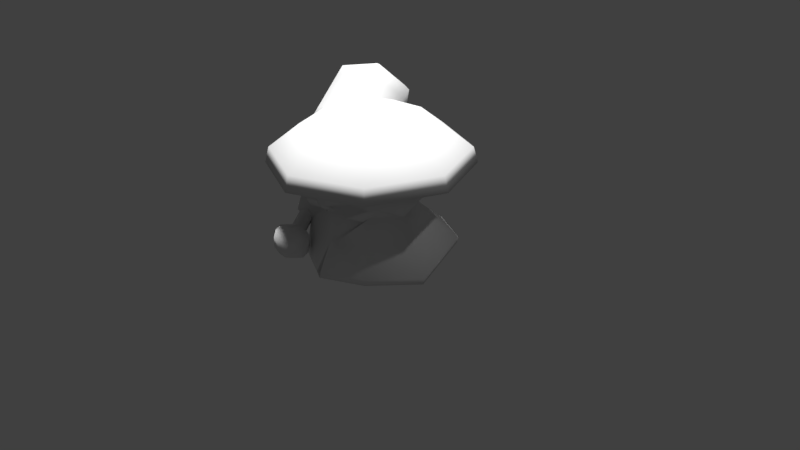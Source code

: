 # Source: PoseVeno.blend  (saved by Blender 2.77.0; exported with 4.5.12 LTS)
import bpy
from mathutils import Matrix  # noqa: F401  (used for matrix-valued properties, if any)

bpy.ops.wm.read_factory_settings(use_empty=True)
scene = bpy.context.scene
scene.name = 'Scene'

# ---- collections
col_collection_1 = bpy.data.collections.new('Collection 1'); scene.collection.children.link(col_collection_1)

# ---- world
world_world = bpy.data.worlds.new('World'); scene.world = world_world
world_world.color = (0.05088, 0.05088, 0.05088)
world_world.use_sun_shadow = False
world_world.sun_shadow_jitter_overblur = 0.0
world_world.cycles.sampling_method = 'MANUAL'

# ---- cameras
cam_camera = bpy.data.cameras.new('Camera')
cam_camera.clip_end = 100.0
cam_camera.lens = 35.0
cam_camera.sensor_width = 32.0
cam_camera.sensor_height = 18.0
cam_camera.ortho_scale = 7.314
cam_camera.dof.focus_distance = 0.0
cam_camera.dof.aperture_fstop = 128.0

# ---- lights
light_hemi_004 = bpy.data.lights.new('Hemi.004', 'SUN')
light_hemi_004.transmission_factor = 0.0
light_hemi_004.angle = 0.1993
light_hemi_004.energy = 1.0
light_hemi_004.shadow_buffer_clip_start = 0.5
light_hemi_004.shadow_soft_size = 0.1
light_hemi_004.shadow_cascade_max_distance = 1000.0
light_hemi_003 = bpy.data.lights.new('Hemi.003', 'SUN')
light_hemi_003.transmission_factor = 0.0
light_hemi_003.angle = 0.1993
light_hemi_003.energy = 1.0
light_hemi_003.shadow_buffer_clip_start = 0.5
light_hemi_003.shadow_soft_size = 0.1
light_hemi_003.shadow_cascade_max_distance = 1000.0
light_hemi_002 = bpy.data.lights.new('Hemi.002', 'SUN')
light_hemi_002.transmission_factor = 0.0
light_hemi_002.angle = 0.1993
light_hemi_002.energy = 1.0
light_hemi_002.shadow_buffer_clip_start = 0.5
light_hemi_002.shadow_soft_size = 0.1
light_hemi_002.shadow_cascade_max_distance = 1000.0
light_hemi_001 = bpy.data.lights.new('Hemi.001', 'SUN')
light_hemi_001.transmission_factor = 0.0
light_hemi_001.angle = 0.1993
light_hemi_001.energy = 1.0
light_hemi_001.shadow_buffer_clip_start = 0.5
light_hemi_001.shadow_soft_size = 0.1
light_hemi_001.shadow_cascade_max_distance = 1000.0
light_hemi = bpy.data.lights.new('Hemi', 'SUN')
light_hemi.transmission_factor = 0.0
light_hemi.angle = 0.1993
light_hemi.energy = 1.0
light_hemi.shadow_buffer_clip_start = 0.5
light_hemi.shadow_soft_size = 0.1
light_hemi.shadow_cascade_max_distance = 1000.0
light_lamp = bpy.data.lights.new('Lamp', 'POINT')
light_lamp.transmission_factor = 0.0
light_lamp.cutoff_distance = 30.0
light_lamp.energy = 100.0
light_lamp.shadow_buffer_clip_start = 1.001
light_lamp.shadow_soft_size = 0.1
light_lamp.shadow_maximum_resolution = 0.006
light_lamp.use_absolute_resolution = True

# ---- meshes
me_circle_001 = bpy.data.meshes.new('Circle.001')
me_circle_001.from_pydata([(0.0, 1.0, 0.0), (-0.866, 0.5, 0.0), (-0.866, -0.5, 0.0), (8.742e-08, -1.0, 0.0), (0.866, -0.5, 0.0), (0.866, 0.5, 0.0), (0.0, 1.0, -9.0), (-0.866, 0.5, -9.0), (-0.866, -0.5, -9.0), (8.742e-08, -1.0, -9.0), (0.866, -0.5, -9.0), (0.866, 0.5, -9.0), (-2.583e-08, 2.3, -10.0), (-1.992, 1.15, -10.0), (-1.992, -1.15, -10.0), (1.752e-07, -2.3, -10.0), (1.992, -1.15, -10.0), (1.992, 1.15, -10.0), (-3.239e-08, 2.53, -11.0), (-2.191, 1.265, -11.0), (-2.191, -1.265, -11.0), (1.888e-07, -2.53, -11.0), (2.191, -1.265, -11.0), (2.191, 1.265, -11.0), (-2.915e-08, 2.277, -12.0), (-1.972, 1.138, -12.0), (-1.972, -1.139, -12.0), (1.699e-07, -2.277, -12.0), (1.972, -1.138, -12.0), (1.972, 1.138, -12.0), (1.218e-08, 0.9108, -13.0), (-0.7888, 0.4554, -13.0), (-0.7888, -0.4554, -13.0), (9.181e-08, -0.9108, -13.0), (0.7888, -0.4554, -13.0), (0.7888, 0.4554, -13.0), (-2.583e-08, 2.3, 1.0), (-1.992, 1.15, 1.0), (-1.992, -1.15, 1.0), (1.752e-07, -2.3, 1.0), (1.992, -1.15, 1.0), (1.992, 1.15, 1.0), (-3.239e-08, 2.53, 1.6), (-2.191, 1.265, 1.6), (-2.191, -1.265, 1.6), (1.888e-07, -2.53, 1.6), (2.191, -1.265, 1.6), (2.191, 1.265, 1.6), (-2.915e-08, 2.277, 2.3), (-1.972, 1.138, 2.3), (-1.972, -1.139, 2.3), (1.699e-07, -2.277, 2.3), (1.972, -1.138, 2.3), (1.972, 1.138, 2.3), (-1.912e-09, 1.639, 2.9), (-1.42, 0.8197, 2.9), (-1.42, -0.8197, 2.9), (1.414e-07, -1.639, 2.9), (1.42, -0.8197, 2.9), (1.42, 0.8197, 2.9), (-1.115e-09, 0.9563, 3.3), (-0.8282, 0.4782, 3.3), (-0.8282, -0.4782, 3.3), (8.249e-08, -0.9563, 3.3), (0.8282, -0.4782, 3.3), (0.8282, 0.4782, 3.3), (-1.115e-09, 0.9563, 5.0), (-0.8282, 0.4782, 5.0), (-0.8282, -0.4782, 5.0), (8.249e-08, -0.9563, 5.0), (0.8282, -0.4782, 5.0), (0.8282, 0.4782, 5.0), (-1.358e-07, 5.738, 6.0), (-4.969, 2.869, 6.0), (-4.969, -2.869, 6.0), (3.658e-07, -5.738, 6.0), (4.969, -2.869, 6.0), (4.969, 2.869, 6.0), (-1.358e-07, 5.738, 16.0), (-4.969, 2.869, 16.0), (-4.969, -2.869, 16.0), (3.658e-07, -5.738, 16.0), (4.969, -2.869, 16.0), (4.969, 2.869, 16.0), (-1.087e-07, 4.59, 17.0), (-3.975, 2.295, 17.0), (-3.975, -2.295, 17.0), (2.926e-07, -4.59, 17.0), (3.975, -2.295, 17.0), (3.975, 2.295, 17.0), (3.658e-07, -5.738, 7.868), (-4.969, -2.869, 7.868), (-4.969, 2.869, 7.868), (-1.358e-07, 5.738, 7.868), (4.969, 2.869, 7.868), (4.969, -2.869, 7.868), (3.658e-07, -5.738, 14.15), (-4.969, 2.869, 14.15), (4.969, -2.869, 14.15), (-4.969, -2.869, 14.15), (-1.358e-07, 5.738, 14.15), (4.969, 2.869, 14.15)], [], [(5, 4, 10, 11), (3, 2, 8, 9), (1, 0, 6, 7), (0, 5, 11, 6), (4, 3, 9, 10), (2, 1, 7, 8), (9, 8, 14, 15), (7, 6, 12, 13), (6, 11, 17, 12), (10, 9, 15, 16), (8, 7, 13, 14), (11, 10, 16, 17), (14, 13, 19, 20), (17, 16, 22, 23), (15, 14, 20, 21), (13, 12, 18, 19), (12, 17, 23, 18), (16, 15, 21, 22), (19, 18, 24, 25), (18, 23, 29, 24), (22, 21, 27, 28), (20, 19, 25, 26), (23, 22, 28, 29), (21, 20, 26, 27), (29, 28, 34, 35), (27, 26, 32, 33), (25, 24, 30, 31), (24, 29, 35, 30), (28, 27, 33, 34), (26, 25, 31, 32), (31, 30, 35, 34, 33, 32), (4, 5, 41, 40), (2, 3, 39, 38), (0, 1, 37, 36), (5, 0, 36, 41), (3, 4, 40, 39), (1, 2, 38, 37), (40, 41, 47, 46), (38, 39, 45, 44), (36, 37, 43, 42), (41, 36, 42, 47), (39, 40, 46, 45), (37, 38, 44, 43), (47, 42, 48, 53), (45, 46, 52, 51), (43, 44, 50, 49), (46, 47, 53, 52), (44, 45, 51, 50), (42, 43, 49, 48), (52, 53, 59, 58), (50, 51, 57, 56), (48, 49, 55, 54), (53, 48, 54, 59), (51, 52, 58, 57), (49, 50, 56, 55), (59, 54, 60, 65), (57, 58, 64, 63), (55, 56, 62, 61), (58, 59, 65, 64), (56, 57, 63, 62), (54, 55, 61, 60), (64, 65, 71, 70), (62, 63, 69, 68), (60, 61, 67, 66), (65, 60, 66, 71), (63, 64, 70, 69), (61, 62, 68, 67), (69, 70, 76, 75), (67, 68, 74, 73), (70, 71, 77, 76), (68, 69, 75, 74), (66, 67, 73, 72), (71, 66, 72, 77), (99, 96, 81, 80), (100, 97, 79, 78), (101, 100, 78, 83), (96, 98, 82, 81), (97, 99, 80, 79), (98, 101, 83, 82), (79, 80, 86, 85), (82, 83, 89, 88), (80, 81, 87, 86), (78, 79, 85, 84), (83, 78, 84, 89), (81, 82, 88, 87), (85, 86, 87, 88, 89, 84), (76, 77, 94, 95), (73, 74, 91, 92), (75, 76, 95, 90), (77, 72, 93, 94), (72, 73, 92, 93), (74, 75, 90, 91), (95, 94, 101, 98), (92, 91, 99, 97), (90, 95, 98, 96), (94, 93, 100, 101), (93, 92, 97, 100), (91, 90, 96, 99)])
me_circle_001.polygons.foreach_set('use_smooth', [True] * 98)
_uv = me_circle_001.uv_layers.new(name='UVMap')
_uv.uv.foreach_set('vector', [0.8265, 0.8579, 0.8265, 0.8579, 0.8265, 0.8579, 0.8265, 0.8579, 0.8265, 0.8579, 0.8265, 0.8579, 0.8265, 0.8579, 0.8265, 0.8579, 0.8265, 0.8579, 0.8265, 0.8579, 0.8265, 0.8579, 0.8265, 0.8579, 0.8264, 0.8579, 0.8264, 0.8579, 0.8264, 0.8579, 0.8264, 0.8579, 0.8264, 0.8579, 0.8264, 0.8579, 0.8264, 0.8579, 0.8264, 0.8579, 0.8264, 0.8579, 0.8264, 0.8579, 0.8264, 0.8579, 0.8264, 0.8579, 0.7022, 0.7582, 0.7022, 0.7582, 0.7022, 0.7582, 0.7022, 0.7582, 0.7022, 0.7582, 0.7022, 0.7582, 0.7022, 0.7582, 0.7022, 0.7582, 0.5914, 0.7595, 0.5914, 0.7595, 0.5914, 0.7595, 0.5914, 0.7595, 0.702, 0.7582, 0.702, 0.7582, 0.702, 0.7582, 0.702, 0.7582, 0.5914, 0.7595, 0.5914, 0.7595, 0.5914, 0.7595, 0.5914, 0.7595, 0.7022, 0.7582, 0.7022, 0.7582, 0.7022, 0.7582, 0.7022, 0.7582, 0.5914, 0.7595, 0.5914, 0.7595, 0.5914, 0.7595, 0.5914, 0.7595, 0.7022, 0.7582, 0.7022, 0.7582, 0.7022, 0.7582, 0.7022, 0.7582, 0.7022, 0.7582, 0.7022, 0.7582, 0.7022, 0.7582, 0.7022, 0.7582, 0.7022, 0.7582, 0.7022, 0.7582, 0.7022, 0.7582, 0.7022, 0.7582, 0.5914, 0.7595, 0.5914, 0.7595, 0.5914, 0.7595, 0.5914, 0.7595, 0.5914, 0.7595, 0.5914, 0.7595, 0.5914, 0.7595, 0.5914, 0.7595, 0.7022, 0.7582, 0.7022, 0.7582, 0.7022, 0.7582, 0.7022, 0.7582, 0.5914, 0.7595, 0.5914, 0.7595, 0.5914, 0.7595, 0.5914, 0.7595, 0.5914, 0.7595, 0.5914, 0.7595, 0.5914, 0.7595, 0.5914, 0.7595, 0.5914, 0.7595, 0.5914, 0.7595, 0.5914, 0.7595, 0.5914, 0.7595, 0.7022, 0.7582, 0.7022, 0.7582, 0.7022, 0.7582, 0.7022, 0.7582, 0.7022, 0.7582, 0.7022, 0.7582, 0.7022, 0.7582, 0.7022, 0.7582, 0.7022, 0.7582, 0.7022, 0.7582, 0.7022, 0.7582, 0.7022, 0.7582, 0.7022, 0.7582, 0.7022, 0.7582, 0.7022, 0.7582, 0.7022, 0.7582, 0.7022, 0.7582, 0.7022, 0.7582, 0.7022, 0.7582, 0.7022, 0.7582, 0.5914, 0.7595, 0.5914, 0.7595, 0.5914, 0.7595, 0.5914, 0.7595, 0.5914, 0.7595, 0.5914, 0.7595, 0.5914, 0.7595, 0.5914, 0.7595, 0.5914, 0.7595, 0.5914, 0.7595, 0.5914, 0.7595, 0.5914, 0.7595, 0.702, 0.7582, 0.702, 0.7582, 0.702, 0.7582, 0.702, 0.7582, 0.702, 0.7582, 0.702, 0.7582, 0.7022, 0.7582, 0.7022, 0.7582, 0.7022, 0.7582, 0.7022, 0.7582, 0.7022, 0.7582, 0.7022, 0.7582, 0.7022, 0.7582, 0.7022, 0.7582, 0.7022, 0.7582, 0.7022, 0.7582, 0.7022, 0.7582, 0.7022, 0.7582, 0.5914, 0.7595, 0.5914, 0.7595, 0.5914, 0.7595, 0.5914, 0.7595, 0.5914, 0.7595, 0.5914, 0.7595, 0.5914, 0.7595, 0.5914, 0.7595, 0.5914, 0.7595, 0.5914, 0.7595, 0.5914, 0.7595, 0.5914, 0.7595, 0.7022, 0.7582, 0.7022, 0.7582, 0.7022, 0.7582, 0.7022, 0.7582, 0.7022, 0.7582, 0.7022, 0.7582, 0.7022, 0.7582, 0.7022, 0.7582, 0.7022, 0.7582, 0.7022, 0.7582, 0.7022, 0.7582, 0.7022, 0.7582, 0.5914, 0.7595, 0.5914, 0.7595, 0.5914, 0.7595, 0.5914, 0.7595, 0.5914, 0.7595, 0.5914, 0.7595, 0.5914, 0.7595, 0.5914, 0.7595, 0.5914, 0.7595, 0.5914, 0.7595, 0.5914, 0.7595, 0.5914, 0.7595, 0.5914, 0.7595, 0.5914, 0.7595, 0.5914, 0.7595, 0.5914, 0.7595, 0.5914, 0.7595, 0.5914, 0.7595, 0.5914, 0.7595, 0.5914, 0.7595, 0.5914, 0.7595, 0.5914, 0.7595, 0.5914, 0.7595, 0.5914, 0.7595, 0.7022, 0.7582, 0.7022, 0.7582, 0.7022, 0.7582, 0.7022, 0.7582, 0.7022, 0.7582, 0.7022, 0.7582, 0.7022, 0.7582, 0.7022, 0.7582, 0.7022, 0.7582, 0.7022, 0.7582, 0.7022, 0.7582, 0.7022, 0.7582, 0.7022, 0.7582, 0.7022, 0.7582, 0.7022, 0.7582, 0.7022, 0.7582, 0.7022, 0.7582, 0.7022, 0.7582, 0.7022, 0.7582, 0.7022, 0.7582, 0.7022, 0.7582, 0.7022, 0.7582, 0.7022, 0.7582, 0.7022, 0.7582, 0.5914, 0.7595, 0.5914, 0.7595, 0.5914, 0.7595, 0.5914, 0.7595, 0.5914, 0.7595, 0.5914, 0.7595, 0.5914, 0.7595, 0.5914, 0.7595, 0.5914, 0.7595, 0.5914, 0.7595, 0.5914, 0.7595, 0.5914, 0.7595, 0.5914, 0.7595, 0.5914, 0.7595, 0.5914, 0.7595, 0.5914, 0.7595, 0.5914, 0.7595, 0.5914, 0.7595, 0.5914, 0.7595, 0.5914, 0.7595, 0.5914, 0.7595, 0.5914, 0.7595, 0.5914, 0.7595, 0.5914, 0.7595, 0.7022, 0.7582, 0.7022, 0.7582, 0.7022, 0.7582, 0.7022, 0.7582, 0.7022, 0.7582, 0.7022, 0.7582, 0.7022, 0.7582, 0.7022, 0.7582, 0.7022, 0.7582, 0.7022, 0.7582, 0.7022, 0.7582, 0.7022, 0.7582, 0.8265, 0.8579, 0.8265, 0.8579, 0.8265, 0.8579, 0.8265, 0.8579, 0.8265, 0.8579, 0.8265, 0.8579, 0.8265, 0.8579, 0.8265, 0.8579, 0.8265, 0.8579, 0.8265, 0.8579, 0.8265, 0.8579, 0.8265, 0.8579, 0.8264, 0.8579, 0.8264, 0.8579, 0.8264, 0.8579, 0.8264, 0.8579, 0.8264, 0.8579, 0.8264, 0.8579, 0.8264, 0.8579, 0.8264, 0.8579, 0.8264, 0.8579, 0.8264, 0.8579, 0.8264, 0.8579, 0.8264, 0.8579, 0.8268, 0.8579, 0.8268, 0.8579, 0.8268, 0.8579, 0.8268, 0.8579, 0.8268, 0.8579, 0.8268, 0.8579, 0.8268, 0.8579, 0.8268, 0.8579, 0.8268, 0.8579, 0.8268, 0.8579, 0.8268, 0.8579, 0.8268, 0.8579, 0.8268, 0.8579, 0.8268, 0.8579, 0.8268, 0.8579, 0.8268, 0.8579, 0.8268, 0.8579, 0.8268, 0.8579, 0.8268, 0.8579, 0.8268, 0.8579, 0.8268, 0.8579, 0.8268, 0.8579, 0.8268, 0.8579, 0.8268, 0.8579, 0.7025, 0.7582, 0.7025, 0.7582, 0.7025, 0.7582, 0.7025, 0.7582, 0.7025, 0.7582, 0.7025, 0.7582, 0.7025, 0.7582, 0.7025, 0.7582, 0.5919, 0.7595, 0.5919, 0.7595, 0.5919, 0.7595, 0.5919, 0.7595, 0.5919, 0.7595, 0.5919, 0.7595, 0.5919, 0.7595, 0.5919, 0.7595, 0.5919, 0.7595, 0.5919, 0.7595, 0.5919, 0.7595, 0.5919, 0.7595, 0.7025, 0.7582, 0.7025, 0.7582, 0.7025, 0.7582, 0.7025, 0.7582, 0.8267, 0.8579, 0.8267, 0.8579, 0.8267, 0.8579, 0.8267, 0.8579, 0.8267, 0.8579, 0.8267, 0.8579, 0.8267, 0.8579, 0.8267, 0.8579, 0.8267, 0.8579, 0.8267, 0.8579, 0.8267, 0.8579, 0.8267, 0.8579, 0.8267, 0.8579, 0.8267, 0.8579, 0.8267, 0.8579, 0.8267, 0.8579, 0.8267, 0.8579, 0.8267, 0.8579, 0.8267, 0.8579, 0.8267, 0.8579, 0.8267, 0.8579, 0.8267, 0.8579, 0.8267, 0.8579, 0.8267, 0.8579, 0.8267, 0.8579, 0.8267, 0.8579, 0.8267, 0.8579, 0.8267, 0.8579, 0.8267, 0.8579, 0.8267, 0.8579, 0.7025, 0.7582, 0.7025, 0.7582, 0.7025, 0.7582, 0.7025, 0.7582, 0.5919, 0.7595, 0.5919, 0.7595, 0.5919, 0.7595, 0.5919, 0.7595, 0.5919, 0.7595, 0.5919, 0.7595, 0.5919, 0.7595, 0.5919, 0.7595, 0.5919, 0.7595, 0.5919, 0.7595, 0.5919, 0.7595, 0.5919, 0.7595, 0.7025, 0.7582, 0.7025, 0.7582, 0.7025, 0.7582, 0.7025, 0.7582, 0.7025, 0.7582, 0.7025, 0.7582, 0.7025, 0.7582, 0.7025, 0.7582, 0.8266, 0.8579, 0.8266, 0.8579, 0.8266, 0.8579, 0.8266, 0.8579, 0.8264, 0.8579, 0.8264, 0.8579, 0.8264, 0.8579, 0.8264, 0.8579, 0.8264, 0.8579, 0.8264, 0.8579, 0.8264, 0.8579, 0.8264, 0.8579, 0.8264, 0.8579, 0.8264, 0.8579, 0.8264, 0.8579, 0.8264, 0.8579, 0.8266, 0.8579, 0.8266, 0.8579, 0.8266, 0.8579, 0.8266, 0.8579, 0.8266, 0.8579, 0.8266, 0.8579, 0.8266, 0.8579, 0.8266, 0.8579])
me_circle_001.use_remesh_preserve_volume = False
me_circle_001.use_remesh_preserve_attributes = False
me_circle_001.use_mirror_vertex_groups = False
me_circle_001.update()
me_circle = bpy.data.meshes.new('Circle')
me_circle.from_pydata([(-0.5137, 0.5473, 0.05), (-0.7404, -3.055e-08, 0.05), (-0.516, -0.5476, 0.03474), (-0.9192, 0.9192, 0.1), (-1.3, -5.906e-08, 0.1), (-0.9192, -0.9192, 0.1), (-0.8809, 0.8809, 0.3), (-1.246, -4.767e-08, 0.3), (-0.8809, -0.8809, 0.3), (-0.4514, 0.6497, -0.7389), (-0.2758, 0.2758, 0.8), (-0.39, -9.522e-09, 0.8), (-0.2758, -0.2758, 0.8), (-0.1369, -0.7567, -0.1979), (-0.153, -0.7631, -0.2131), (-0.5515, 0.5515, -0.2), (-0.78, -3.134e-08, -0.2), (-0.5515, -0.5515, -0.2), (-0.3861, 0.3861, -0.4), (-0.6749, -0.09767, -0.3804), (-0.3861, -0.3861, -0.4), (-0.8587, -0.2345, -0.7032), (-0.8518, -3.046e-08, 0.6), (-0.6023, -0.6023, 0.6), (-0.6023, 0.6023, 0.6), (-0.5624, -0.5458, -0.7148), (-0.5351, -0.6214, -1.173), (-1.009, -0.104, -1.165), (-0.5351, 0.9873, -1.173), (-0.3456, -0.6356, -0.1486), (-0.4707, -0.6249, 0.01629), (-0.08155, -0.7944, 0.02515), (-0.3417, -0.691, -0.1206), (-0.6077, -0.4161, -0.2), (-0.5345, -0.357, -0.2834), (-0.05923, -0.7476, 0.008439), (0.0, 0.774, 0.05), (0.5137, 0.5473, 0.05), (0.7404, -3.055e-08, 0.05), (0.516, -0.5476, 0.03474), (0.0, -0.7708, 0.04093), (0.0, 1.3, 0.1), (0.9192, 0.9192, 0.1), (1.3, -5.906e-08, 0.1), (0.9192, -0.9192, 0.1), (0.0, -1.3, 0.1), (0.0, 0.8546, -0.7389), (0.0, 1.246, 0.3), (0.8809, 0.8809, 0.3), (1.246, -4.767e-08, 0.3), (0.8809, -0.8809, 0.3), (0.0, -1.246, 0.3), (0.4514, 0.6497, -0.7389), (0.0, -0.6942, -0.7389), (0.0, 0.39, 0.8), (0.2758, 0.2758, 0.8), (0.39, -9.522e-09, 0.8), (0.2758, -0.2758, 0.8), (0.0, -0.39, 0.8), (0.0, 2.328e-09, 0.9), (0.01019, -0.7057, -0.3162), (0.1369, -0.7567, -0.1979), (0.153, -0.7631, -0.2131), (0.0, 0.78, -0.2), (0.5515, 0.5515, -0.2), (0.78, -3.134e-08, -0.2), (0.5515, -0.5515, -0.2), (0.0, -0.816, -0.1917), (0.0, 0.546, -0.4), (0.3861, 0.3861, -0.4), (0.6749, -0.09767, -0.3804), (0.3861, -0.3861, -0.4), (0.0, -0.546, -0.4), (0.8215, -0.1004, -0.7244), (0.0, -0.8518, 0.6), (0.8518, -3.046e-08, 0.6), (0.6023, -0.6023, 0.6), (0.0, 0.8518, 0.6), (0.6023, 0.6023, 0.6), (0.4514, -0.4892, -0.7389), (0.0, -0.8839, -1.173), (0.5351, -0.6214, -1.173), (1.009, -0.104, -1.165), (0.5351, 0.9873, -1.173), (0.0, 1.25, -1.173), (0.00713, -0.7231, -0.3229), (0.0, -0.8253, -0.2161), (0.3456, -0.6356, -0.1486), (0.4707, -0.6249, 0.01629), (0.08155, -0.7944, 0.02515), (0.3417, -0.691, -0.1206), (0.0, -0.7932, -0.07169), (0.6077, -0.4161, -0.2), (0.5345, -0.357, -0.2834), (0.05923, -0.7476, 0.008439), (-0.7455, -0.6095, -0.5851), (-0.9236, -0.3582, -0.3812), (0.1331, -0.7265, -0.7023), (-0.1406, -0.6303, -0.7389), (-0.5581, 0.9891, -1.082), (-1.046, -0.1109, -1.072), (1.276e-05, 1.259, -1.082), (-0.5581, -0.6398, -1.082), (0.5582, 0.9891, -1.082), (1.046, -0.1109, -1.072), (0.5582, -0.6398, -1.082), (0.03012, -0.8963, -1.082), (-0.03167, -0.8956, -1.082), (-0.3523, -0.7513, -0.2734), (0.387, -0.7504, -0.2735), (0.4356, -0.5284, -0.3838), (-0.3998, -0.6556, -0.3924)], [], [(2, 5, 4, 1), (0, 3, 41, 36), (35, 91, 40), (1, 4, 3, 0), (45, 51, 8, 5), (4, 7, 6, 3), (5, 8, 7, 4), (3, 6, 47, 41), (100, 99, 28, 27), (23, 12, 11, 22), (24, 10, 54, 77), (74, 58, 12, 23), (22, 11, 10, 24), (12, 59, 11), (10, 59, 54), (53, 98, 107, 80), (58, 59, 12), (11, 59, 10), (1, 16, 33, 2), (36, 63, 15, 0), (35, 31, 32, 29), (0, 15, 16, 1), (17, 111, 108), (15, 18, 19, 16), (16, 19, 20, 34, 33), (63, 68, 18, 15), (19, 18, 9, 21), (7, 22, 24, 6), (51, 74, 23, 8), (19, 21, 96), (6, 24, 77, 47), (8, 23, 22, 7), (27, 28, 26), (28, 84, 80, 26), (99, 101, 84, 28), (85, 86, 14), (102, 100, 27, 26), (34, 111, 17), (13, 14, 86, 67), (60, 85, 14, 13), (31, 30, 32), (2, 17, 29), (40, 31, 35), (29, 32, 30, 2), (2, 30, 31, 40), (17, 108, 29), (13, 91, 35, 29), (91, 13, 67), (18, 68, 46, 9), (17, 33, 34), (33, 17, 2), (45, 5, 2, 40), (72, 20, 53), (39, 38, 43, 44), (37, 36, 41, 42), (94, 40, 91), (38, 37, 42, 43), (45, 44, 50, 51), (43, 42, 48, 49), (44, 43, 49, 50), (42, 41, 47, 48), (104, 82, 83, 103), (76, 75, 56, 57), (78, 77, 54, 55), (74, 76, 57, 58), (75, 78, 55, 56), (57, 56, 59), (55, 54, 59), (53, 80, 106, 97), (58, 57, 59), (56, 55, 59), (38, 39, 92, 65), (36, 37, 64, 63), (94, 87, 90, 89), (37, 38, 65, 64), (66, 109, 110), (64, 65, 70, 69), (65, 92, 93, 71, 70), (63, 64, 69, 68), (49, 48, 78, 75), (51, 50, 76, 74), (71, 79, 73, 70), (48, 47, 77, 78), (50, 49, 75, 76), (82, 81, 83), (83, 81, 80, 84), (103, 83, 84, 101), (85, 62, 86), (105, 81, 82, 104), (93, 66, 110), (61, 67, 86, 62), (60, 61, 62, 85), (89, 90, 88), (39, 87, 66), (40, 94, 89), (87, 39, 88, 90), (39, 40, 89, 88), (66, 87, 109), (61, 87, 94, 91), (91, 67, 61), (69, 52, 46, 68), (66, 93, 92), (92, 39, 66), (45, 40, 39, 44), (72, 53, 71), (25, 20, 95), (21, 25, 95, 96), (20, 19, 96, 95), (70, 73, 52, 69), (80, 107, 102, 26), (53, 20, 98), (71, 97, 79), (106, 80, 81, 105), (97, 71, 53), (107, 98, 25, 102), (98, 20, 25), (97, 106, 105, 79), (79, 105, 104, 73), (52, 103, 101, 46), (73, 104, 103, 52), (25, 21, 100, 102), (9, 46, 101, 99), (21, 9, 99, 100), (29, 108, 13), (108, 72, 60, 13), (109, 87, 61), (72, 109, 61, 60), (110, 72, 71), (110, 71, 93), (72, 110, 109), (72, 111, 20), (111, 34, 20), (108, 111, 72)])
me_circle.polygons.foreach_set('use_smooth', [True] * 133)
_uv = me_circle.uv_layers.new(name='UVMap')
_uv.uv.foreach_set('vector', [0.8768, 0.9869, 0.8769, 0.9869, 0.8769, 0.9869, 0.8769, 0.9869, 0.8769, 0.9869, 0.8769, 0.9869, 0.8769, 0.9869, 0.8769, 0.9869, 0.8763, 0.9864, 0.8763, 0.9864, 0.8763, 0.9864, 0.8769, 0.9869, 0.8769, 0.9869, 0.8769, 0.9869, 0.8769, 0.9869, 0.5408, 0.8615, 0.5408, 0.8615, 0.5408, 0.8615, 0.5408, 0.8615, 0.5408, 0.8615, 0.5408, 0.8615, 0.5408, 0.8615, 0.5408, 0.8615, 0.5408, 0.8615, 0.5408, 0.8615, 0.5408, 0.8615, 0.5408, 0.8615, 0.5408, 0.8615, 0.5408, 0.8615, 0.5408, 0.8615, 0.5408, 0.8615, 0.5477, 0.8565, 0.5477, 0.8565, 0.5477, 0.8565, 0.5477, 0.8565, 0.7796, 0.7325, 0.7796, 0.7325, 0.7796, 0.7325, 0.7796, 0.7325, 0.7796, 0.7325, 0.7796, 0.7325, 0.7796, 0.7325, 0.7796, 0.7325, 0.7796, 0.7325, 0.7796, 0.7325, 0.7796, 0.7325, 0.7796, 0.7325, 0.7796, 0.7325, 0.7796, 0.7325, 0.7796, 0.7325, 0.7796, 0.7325, 0.5403, 0.8618, 0.5403, 0.8618, 0.5403, 0.8617, 0.5403, 0.8617, 0.5403, 0.8618, 0.5403, 0.8617, 0.548, 0.8571, 0.548, 0.8571, 0.548, 0.8571, 0.548, 0.8571, 0.5403, 0.8618, 0.5403, 0.8618, 0.5403, 0.8618, 0.5403, 0.8617, 0.5403, 0.8618, 0.5403, 0.8617, 0.02329, 0.9843, 0.02328, 0.9843, 0.02327, 0.9843, 0.02328, 0.9843, 0.02334, 0.9842, 0.02333, 0.9842, 0.02331, 0.9842, 0.02331, 0.9843, 0.4508, 0.811, 0.4508, 0.811, 0.4508, 0.811, 0.4508, 0.811, 0.02331, 0.9843, 0.02331, 0.9842, 0.02328, 0.9843, 0.02329, 0.9843, 0.02326, 0.9843, 0.02325, 0.9843, 0.02326, 0.9843, 0.02331, 0.9842, 0.0233, 0.9842, 0.02328, 0.9843, 0.02328, 0.9843, 0.02328, 0.9843, 0.02328, 0.9843, 0.02325, 0.9843, 0.02327, 0.9843, 0.02327, 0.9843, 0.02333, 0.9842, 0.02332, 0.9842, 0.0233, 0.9842, 0.02331, 0.9842, 0.836, 0.7314, 0.836, 0.7314, 0.836, 0.7314, 0.836, 0.7314, 0.833, 0.7303, 0.833, 0.7303, 0.833, 0.7303, 0.833, 0.7303, 0.8329, 0.7303, 0.8329, 0.7303, 0.833, 0.7303, 0.8329, 0.7303, 0.836, 0.7314, 0.836, 0.7314, 0.836, 0.7314, 0.833, 0.7303, 0.833, 0.7303, 0.833, 0.7303, 0.833, 0.7303, 0.8329, 0.7303, 0.833, 0.7303, 0.833, 0.7303, 0.833, 0.7303, 0.836, 0.7314, 0.836, 0.7314, 0.836, 0.7314, 0.836, 0.7314, 0.8361, 0.7314, 0.836, 0.7314, 0.836, 0.7314, 0.5477, 0.8565, 0.5477, 0.8565, 0.5477, 0.8565, 0.5477, 0.8565, 0.8768, 0.9864, 0.8768, 0.9864, 0.8768, 0.9864, 0.5477, 0.8565, 0.5477, 0.8565, 0.5477, 0.8565, 0.5477, 0.8565, 0.02327, 0.9843, 0.02326, 0.9843, 0.02326, 0.9843, 0.8743, 0.9908, 0.8743, 0.9908, 0.8743, 0.9908, 0.8743, 0.9908, 0.8743, 0.9908, 0.8743, 0.9908, 0.8743, 0.9908, 0.8743, 0.9908, 0.4534, 0.8357, 0.4534, 0.8357, 0.4534, 0.8357, 0.8763, 0.9864, 0.8763, 0.9864, 0.8763, 0.9864, 0.4508, 0.8109, 0.4508, 0.8109, 0.4508, 0.8109, 0.4508, 0.811, 0.4508, 0.811, 0.4508, 0.811, 0.4508, 0.811, 0.4508, 0.811, 0.4508, 0.811, 0.4508, 0.811, 0.4508, 0.811, 0.02326, 0.9843, 0.02326, 0.9843, 0.02326, 0.9843, 0.8763, 0.9864, 0.8763, 0.9864, 0.8763, 0.9864, 0.8763, 0.9864, 0.02326, 0.9843, 0.02325, 0.9843, 0.02325, 0.9843, 0.836, 0.7314, 0.8361, 0.7314, 0.8361, 0.7314, 0.836, 0.7314, 0.8763, 0.9864, 0.8763, 0.9864, 0.8763, 0.9864, 0.8763, 0.9864, 0.8763, 0.9864, 0.8763, 0.9864, 0.8768, 0.9869, 0.8769, 0.9869, 0.8768, 0.9869, 0.8768, 0.9869, 0.02582, 0.9848, 0.02584, 0.9848, 0.02582, 0.9848, 0.8768, 0.9869, 0.8769, 0.9869, 0.8769, 0.9869, 0.8769, 0.9869, 0.8769, 0.9869, 0.8769, 0.9869, 0.8769, 0.9869, 0.8769, 0.9869, 0.8763, 0.9864, 0.8763, 0.9864, 0.8763, 0.9864, 0.8769, 0.9869, 0.8769, 0.9869, 0.8769, 0.9869, 0.8769, 0.9869, 0.5408, 0.8615, 0.5408, 0.8615, 0.5408, 0.8615, 0.5408, 0.8615, 0.5408, 0.8615, 0.5408, 0.8615, 0.5408, 0.8615, 0.5408, 0.8615, 0.5408, 0.8615, 0.5408, 0.8615, 0.5408, 0.8615, 0.5408, 0.8615, 0.5408, 0.8615, 0.5408, 0.8615, 0.5408, 0.8615, 0.5408, 0.8615, 0.5474, 0.8568, 0.5474, 0.8568, 0.5474, 0.8568, 0.5474, 0.8568, 0.7796, 0.7325, 0.7796, 0.7325, 0.7796, 0.7325, 0.7796, 0.7325, 0.7796, 0.7325, 0.7796, 0.7325, 0.7796, 0.7325, 0.7796, 0.7325, 0.7796, 0.7325, 0.7796, 0.7325, 0.7796, 0.7325, 0.7796, 0.7325, 0.7796, 0.7325, 0.7796, 0.7325, 0.7796, 0.7325, 0.7796, 0.7325, 0.5403, 0.8618, 0.5403, 0.8617, 0.5403, 0.8618, 0.5403, 0.8617, 0.5403, 0.8617, 0.5403, 0.8618, 0.548, 0.8571, 0.548, 0.8571, 0.548, 0.8571, 0.548, 0.8571, 0.5403, 0.8618, 0.5403, 0.8618, 0.5403, 0.8618, 0.5403, 0.8617, 0.5403, 0.8617, 0.5403, 0.8618, 0.02329, 0.9843, 0.02328, 0.9843, 0.02327, 0.9843, 0.02328, 0.9843, 0.02334, 0.9842, 0.02331, 0.9843, 0.02331, 0.9842, 0.02333, 0.9842, 0.4508, 0.811, 0.4508, 0.811, 0.4508, 0.811, 0.4508, 0.811, 0.02331, 0.9843, 0.02329, 0.9843, 0.02328, 0.9843, 0.02331, 0.9842, 0.02326, 0.9843, 0.02326, 0.9843, 0.02326, 0.9843, 0.02331, 0.9842, 0.02328, 0.9843, 0.02328, 0.9843, 0.0233, 0.9842, 0.02328, 0.9843, 0.02327, 0.9843, 0.02327, 0.9843, 0.02325, 0.9843, 0.02328, 0.9843, 0.02333, 0.9842, 0.02331, 0.9842, 0.0233, 0.9842, 0.02332, 0.9842, 0.833, 0.7303, 0.833, 0.7303, 0.833, 0.7303, 0.833, 0.7303, 0.8329, 0.7303, 0.8329, 0.7303, 0.833, 0.7303, 0.8329, 0.7303, 0.836, 0.7314, 0.836, 0.7314, 0.836, 0.7314, 0.836, 0.7314, 0.833, 0.7303, 0.833, 0.7303, 0.833, 0.7303, 0.833, 0.7303, 0.8329, 0.7303, 0.833, 0.7303, 0.833, 0.7303, 0.833, 0.7303, 0.836, 0.7314, 0.836, 0.7314, 0.836, 0.7314, 0.836, 0.7314, 0.836, 0.7314, 0.836, 0.7314, 0.8361, 0.7314, 0.5474, 0.8568, 0.5474, 0.8568, 0.5474, 0.8568, 0.5474, 0.8568, 0.8768, 0.9864, 0.8768, 0.9864, 0.8768, 0.9864, 0.5474, 0.8568, 0.5474, 0.8568, 0.5474, 0.8568, 0.5474, 0.8568, 0.02327, 0.9843, 0.02326, 0.9843, 0.02326, 0.9843, 0.8743, 0.9908, 0.8743, 0.9908, 0.8743, 0.9908, 0.8743, 0.9908, 0.8743, 0.9908, 0.8743, 0.9908, 0.8743, 0.9908, 0.8743, 0.9908, 0.4521, 0.8348, 0.4521, 0.8348, 0.4521, 0.8348, 0.8763, 0.9864, 0.8763, 0.9864, 0.8763, 0.9864, 0.4508, 0.8107, 0.4508, 0.8107, 0.4508, 0.8107, 0.4508, 0.811, 0.4508, 0.811, 0.4508, 0.811, 0.4508, 0.811, 0.4508, 0.811, 0.4508, 0.811, 0.4508, 0.811, 0.4508, 0.811, 0.02326, 0.9843, 0.02326, 0.9843, 0.02326, 0.9843, 0.8763, 0.9864, 0.8763, 0.9864, 0.8763, 0.9864, 0.8763, 0.9864, 0.02326, 0.9843, 0.02325, 0.9843, 0.02325, 0.9843, 0.836, 0.7314, 0.836, 0.7314, 0.8361, 0.7314, 0.8361, 0.7314, 0.8763, 0.9864, 0.8763, 0.9864, 0.8763, 0.9864, 0.8763, 0.9864, 0.8763, 0.9864, 0.8763, 0.9864, 0.8768, 0.9869, 0.8768, 0.9869, 0.8768, 0.9869, 0.8769, 0.9869, 0.02582, 0.9848, 0.02582, 0.9848, 0.02584, 0.9848, 0.836, 0.7314, 0.836, 0.7314, 0.836, 0.7314, 0.836, 0.7314, 0.836, 0.7314, 0.836, 0.7314, 0.836, 0.7314, 0.836, 0.7314, 0.836, 0.7314, 0.836, 0.7314, 0.836, 0.7314, 0.836, 0.7314, 0.836, 0.7314, 0.836, 0.7314, 0.836, 0.7314, 0.5477, 0.8565, 0.5477, 0.8565, 0.5477, 0.8565, 0.5477, 0.8565, 0.548, 0.8571, 0.548, 0.8571, 0.548, 0.8571, 0.836, 0.7314, 0.836, 0.7314, 0.836, 0.7314, 0.5474, 0.8568, 0.5474, 0.8568, 0.5474, 0.8568, 0.5474, 0.8568, 0.548, 0.8571, 0.548, 0.8571, 0.548, 0.8571, 0.836, 0.7314, 0.836, 0.7314, 0.836, 0.7314, 0.836, 0.7314, 0.836, 0.7314, 0.836, 0.7314, 0.836, 0.7314, 0.836, 0.7314, 0.836, 0.7314, 0.836, 0.7314, 0.836, 0.7314, 0.836, 0.7314, 0.836, 0.7314, 0.836, 0.7314, 0.836, 0.7314, 0.836, 0.7314, 0.836, 0.7314, 0.8361, 0.7314, 0.8361, 0.7314, 0.836, 0.7314, 0.836, 0.7314, 0.836, 0.7314, 0.836, 0.7314, 0.836, 0.7314, 0.836, 0.7314, 0.836, 0.7314, 0.836, 0.7314, 0.836, 0.7314, 0.8361, 0.7314, 0.8361, 0.7314, 0.836, 0.7314, 0.836, 0.7314, 0.836, 0.7314, 0.836, 0.7314, 0.836, 0.7314, 0.02326, 0.9843, 0.02326, 0.9843, 0.02325, 0.9843, 0.02326, 0.9843, 0.02324, 0.9843, 0.02324, 0.9843, 0.02325, 0.9843, 0.02326, 0.9843, 0.02326, 0.9843, 0.02325, 0.9843, 0.02324, 0.9843, 0.02326, 0.9843, 0.02325, 0.9843, 0.02324, 0.9843, 0.02326, 0.9843, 0.02324, 0.9843, 0.02325, 0.9843, 0.02326, 0.9843, 0.02325, 0.9843, 0.02327, 0.9843, 0.02324, 0.9843, 0.02326, 0.9843, 0.02326, 0.9843, 0.02324, 0.9843, 0.02325, 0.9843, 0.02325, 0.9843, 0.02326, 0.9843, 0.02327, 0.9843, 0.02325, 0.9843, 0.02326, 0.9843, 0.02325, 0.9843, 0.02324, 0.9843])
me_circle.use_remesh_preserve_volume = False
me_circle.use_remesh_preserve_attributes = False
me_circle.use_mirror_vertex_groups = False
me_circle.update()
arm_armature_001 = bpy.data.armatures.new('Armature.001')  # bones are not reproduced

# ---- objects
ob_armature = bpy.data.objects.new('Armature', arm_armature_001)
ob_circle_001 = bpy.data.objects.new('Circle.001', me_circle_001)
ob_circle = bpy.data.objects.new('Circle', me_circle)
ob_hemi_004 = bpy.data.objects.new('Hemi.004', light_hemi_004)
ob_hemi_003 = bpy.data.objects.new('Hemi.003', light_hemi_003)
ob_hemi_002 = bpy.data.objects.new('Hemi.002', light_hemi_002)
ob_hemi_001 = bpy.data.objects.new('Hemi.001', light_hemi_001)
ob_hemi = bpy.data.objects.new('Hemi', light_hemi)
ob_lamp = bpy.data.objects.new('Lamp', light_lamp)
ob_camera = bpy.data.objects.new('Camera', cam_camera)

# ---- transforms, parenting, visibility, modifiers, constraints
ob_armature.location = (0.0, 0.0, 0.0)
ob_armature.show_in_front = True
ob_armature.lineart.crease_threshold = 0.0
ob_circle_001.parent = ob_armature
ob_circle_001.location = (-0.8844, 0.012, 0.824)
ob_circle_001.rotation_euler = (-0.9687, -0.6367, -1.7e-07)
ob_circle_001.scale = (0.1, 0.1, 0.1)
ob_circle_001.lineart.crease_threshold = 0.0
_vg = ob_circle_001.vertex_groups.new(name='Bone')
_vg = ob_circle_001.vertex_groups.new(name='Bone.001')
_vg = ob_circle_001.vertex_groups.new(name='Bone.002')
_vg = ob_circle_001.vertex_groups.new(name='Bone.003')
for _i, _w in zip([0, 1, 2, 3, 4, 5, 36, 37, 38, 39, 40, 41, 42, 43, 44, 45, 46, 47, 48, 49, 50, 51, 52, 53, 54, 55, 56, 57, 58, 59, 60, 61, 62, 63, 64, 65, 66, 67, 68, 69, 70, 71, 72, 73, 74, 75, 76, 77, 78, 79, 80, 81, 82, 83, 84, 85, 86, 87, 88, 89, 90, 91, 92, 93, 94, 95, 96, 97, 98, 99, 100, 101], [0.9949, 0.996, 0.9957, 0.9944, 0.9935, 0.9937, 0.9985, 0.9989, 0.9988, 0.9984, 0.9981, 0.9981, 0.999, 0.9993, 0.9993, 0.999, 0.9987, 0.9988, 0.9994, 0.9996, 0.9996, 0.9994, 0.9992, 0.9992, 0.9997, 0.9998, 0.9998, 0.9997, 0.9996, 0.9996, 0.9999, 1.0, 1.0, 0.9999, 0.9999, 0.9999, 1.0, 1.0, 1.0, 1.0, 1.0, 1.0, 1.0, 1.0, 1.0, 1.0, 1.0, 1.0, 1.0, 1.0, 1.0, 1.0, 1.0, 1.0, 1.0, 1.0, 1.0, 1.0, 1.0, 1.0, 1.0, 1.0, 1.0, 1.0, 1.0, 1.0, 1.0, 1.0, 1.0, 1.0, 1.0, 1.0]): _vg.add([_i], _w, 'REPLACE')
_vg = ob_circle_001.vertex_groups.new(name='Bone.004')
for _i, _w in zip([6, 7, 8, 9, 10, 11, 12, 13, 14, 15, 16, 17, 18, 19, 20, 21, 22, 23, 24, 25, 26, 27, 28, 29, 30, 31, 32, 33, 34, 35], [0.9976, 0.994, 0.9911, 0.9908, 0.9931, 0.9969, 0.9993, 0.9983, 0.9972, 0.9971, 0.998, 0.9992, 0.9996, 0.9991, 0.9985, 0.9984, 0.9989, 0.9996, 0.9997, 0.9995, 0.9991, 0.9991, 0.9994, 0.9997, 0.9997, 0.9997, 0.9996, 0.9995, 0.9996, 0.9997]): _vg.add([_i], _w, 'REPLACE')
_m = ob_circle_001.modifiers.new('Armature', 'ARMATURE')
_m.object = ob_armature
ob_circle.parent = ob_armature
ob_circle.location = (0.0, 0.0, 1.177)
ob_circle.lineart.crease_threshold = 0.0
_vg = ob_circle.vertex_groups.new(name='Bone')
for _i, _w in zip([0, 9, 13, 14, 15, 16, 17, 18, 19, 20, 21, 25, 26, 27, 28, 29, 31, 32, 33, 34, 35, 36, 37, 38, 39, 40, 46, 52, 53, 60, 61, 62, 63, 64, 65, 66, 67, 68, 69, 70, 71, 72, 73, 79, 80, 81, 82, 83, 84, 85, 86, 87, 88, 89, 90, 91, 92, 93, 94, 95, 96, 97, 98, 99, 100, 101, 102, 103, 104, 105, 106, 107, 108, 109, 110, 111], [0.0009182, 1.0, 0.0645, 0.07028, 0.09114, 0.001443, 0.001828, 0.6628, 0.7346, 0.7727, 1.0, 1.0, 0.8578, 1.0, 1.0, 0.004914, 0.003576, 0.0002545, 0.002083, 0.09193, 0.01232, 0.01944, 0.02761, 0.04849, 0.01987, 0.001637, 1.0, 1.0, 1.0, 0.3952, 0.08715, 0.1002, 0.07495, 0.2342, 0.1355, 0.1337, 0.07403, 0.8979, 0.8633, 0.9144, 0.8973, 0.6991, 1.0, 1.0, 0.9661, 1.0, 0.9608, 1.0, 1.0, 0.4099, 0.09565, 0.05674, 0.02461, 0.01191, 0.04664, 0.03525, 0.1458, 0.3593, 0.01983, 1.0, 0.8673, 1.0, 1.0, 1.0, 1.0, 1.0, 0.9754, 1.0, 1.0, 1.0, 1.0, 1.0, 0.07252, 0.3421, 0.8638, 0.5104]): _vg.add([_i], _w, 'REPLACE')
_vg = ob_circle.vertex_groups.new(name='Bone.001')
for _i, _w in zip([0, 1, 2, 3, 4, 5, 6, 7, 8, 9, 10, 11, 12, 13, 14, 15, 16, 17, 18, 19, 20, 22, 23, 24, 25, 26, 27, 28, 29, 30, 31, 32, 33, 34, 35, 36, 37, 38, 39, 40, 41, 42, 43, 44, 45, 46, 47, 48, 49, 50, 51, 52, 53, 54, 55, 56, 57, 58, 59, 60, 61, 62, 63, 64, 65, 66, 67, 68, 69, 70, 71, 72, 73, 74, 75, 76, 77, 78, 79, 80, 81, 82, 83, 84, 85, 86, 87, 88, 89, 90, 91, 92, 93, 94, 97, 98, 99, 100, 101, 102, 103, 104, 105, 106, 107, 108, 109, 110, 111], [1.0, 1.0, 1.0, 0.8103, 1.0, 1.0, 1.0, 1.0, 1.0, 0.2116, 0.9577, 1.0, 0.9356, 1.0, 1.0, 1.0, 1.0, 1.0, 1.0, 0.1375, 0.6719, 0.9494, 1.0, 0.9292, 0.0008094, 0.002109, 0.04734, 0.339, 1.0, 1.0, 1.0, 1.0, 1.0, 1.0, 1.0, 1.0, 1.0, 1.0, 0.9416, 1.0, 0.8799, 0.9531, 1.0, 0.9623, 0.9272, 0.3064, 0.993, 0.9583, 0.9701, 0.9675, 0.9332, 0.3481, 0.1948, 0.9917, 0.9823, 0.9883, 0.9849, 0.9684, 0.9983, 1.0, 1.0, 1.0, 1.0, 1.0, 1.0, 1.0, 1.0, 0.8724, 0.7813, 0.7586, 0.8058, 0.9947, 0.3063, 0.9428, 0.9796, 0.9751, 0.9131, 0.9672, 0.258, 0.04969, 0.1051, 0.1766, 0.3269, 0.2842, 1.0, 1.0, 1.0, 0.9404, 1.0, 1.0, 1.0, 1.0, 1.0, 1.0, 0.2097, 0.1299, 0.3005, 0.02701, 0.279, 0.0008576, 0.311, 0.1886, 0.1229, 0.0747, 0.06821, 1.0, 1.0, 0.9556, 1.0]): _vg.add([_i], _w, 'REPLACE')
_vg = ob_circle.vertex_groups.new(name='Bone.002')
for _i, _w in zip([0, 1, 2, 3, 4, 5, 6, 7, 8, 9, 13, 14, 15, 16, 17, 18, 19, 20, 21, 25, 26, 27, 28, 29, 30, 31, 32, 33, 34, 35, 36, 37, 40, 41, 45, 46, 52, 53, 60, 61, 62, 63, 66, 67, 68, 69, 70, 71, 72, 73, 79, 80, 81, 82, 83, 84, 85, 86, 87, 89, 90, 91, 94, 95, 96, 97, 98, 99, 100, 101, 102, 103, 104, 105, 106, 107, 108, 109, 110, 111], [0.0, 0.0, 0.0, 0.03359, 0.01379, 0.0, 0.009751, 0.01716, 0.02213, 0.0, 0.0, 0.0, 0.2275, 0.0, 0.0, 0.1058, 0.0479, 0.0, 0.0, 0.0, 0.0, 0.0, 0.0, 0.0, 0.0, 0.0, 0.0, 0.0, 0.0, 0.0, 0.03255, 0.0, 0.0, 0.0, 0.007057, 0.08874, 0.0, 0.0, 0.0, 0.0, 0.0, 0.07107, 0.004175, 0.0, 0.1223, 0.03013, 0.0, 0.02255, 0.0, 0.0, 0.0, 0.0, 0.0, 0.04336, 0.0, 0.0, 0.0, 0.0, 0.0289, 0.05005, 0.0269, 0.0, 0.02467, 0.0, 0.0, 0.0, 0.04558, 0.0, 0.004295, 0.1227, 0.0, 0.1797, 0.02984, 0.0, 0.0, 0.0, 0.0, 0.04085, 0.03055, 0.0]): _vg.add([_i], _w, 'REPLACE')
_vg = ob_circle.vertex_groups.new(name='Bone.003')
for _i, _w in zip([0, 1, 2, 3, 4, 5, 6, 7, 8, 9, 10, 11, 12, 13, 14, 15, 16, 17, 18, 19, 20, 21, 22, 23, 24, 25, 26, 27, 28, 29, 30, 31, 32, 33, 34, 35, 36, 40, 41, 43, 44, 45, 46, 47, 48, 49, 50, 51, 53, 54, 55, 56, 57, 58, 59, 60, 61, 62, 63, 66, 67, 68, 70, 71, 72, 73, 74, 75, 76, 77, 78, 79, 80, 81, 84, 85, 86, 87, 91, 94, 95, 96, 97, 98, 99, 100, 101, 102, 104, 105, 106, 107, 108, 109, 111], [0.0, 0.0, 0.0, 0.0, 0.0, 0.0, 0.0, 0.0, 0.0, 0.0, 0.0, 0.0, 0.0, 0.0, 0.0, 0.0, 0.0, 0.0, 0.0, 0.0, 0.0, 0.0, 0.0, 0.0, 0.0, 0.0, 0.0, 0.0, 0.0, 0.0, 0.0, 0.0, 0.0, 0.0, 0.0, 0.0, 0.0, 0.0, 0.0744, 0.0, 0.0, 0.0, 0.0, 0.0, 0.0, 0.0, 0.0, 0.0, 0.0, 0.0, 0.0, 0.0, 0.0, 0.0, 0.0, 0.0, 0.0, 0.0, 0.0, 0.0, 0.0, 0.0, 0.0, 0.0, 0.0, 0.0, 0.0, 0.0, 0.0, 0.0, 0.0, 0.0, 0.0, 0.0, 0.0, 0.0, 0.0, 0.0, 0.0, 0.0, 0.0, 0.0, 0.0, 0.0, 0.0, 0.0, 0.0, 0.0, 0.0, 0.0, 0.0, 0.0, 0.0, 0.0, 0.0]): _vg.add([_i], _w, 'REPLACE')
_vg = ob_circle.vertex_groups.new(name='Bone.004')
for _i, _w in zip([0, 1, 2, 3, 4, 5, 6, 7, 8, 9, 10, 11, 12, 13, 14, 15, 16, 17, 18, 19, 20, 21, 22, 23, 24, 25, 26, 27, 28, 29, 30, 31, 32, 33, 34, 35, 36, 37, 38, 39, 40, 41, 42, 43, 44, 45, 47, 48, 49, 50, 51, 53, 54, 55, 56, 57, 58, 59, 60, 61, 62, 63, 65, 66, 67, 68, 70, 71, 72, 73, 74, 75, 76, 78, 79, 80, 81, 82, 83, 84, 85, 86, 87, 88, 89, 90, 91, 92, 93, 94, 95, 96, 97, 98, 99, 100, 101, 102, 104, 105, 106, 107, 108, 109, 110, 111], [0.0, 0.0, 0.0, 0.0, 0.0, 0.0, 0.0, 0.0, 0.0, 0.0, 0.0, 0.0, 0.0, 0.0, 0.0, 0.0, 0.0, 0.0, 0.0, 0.0, 0.0, 0.0, 0.0, 0.0, 0.0, 0.0, 0.0, 0.0, 0.0, 0.0, 0.0, 0.0, 0.0, 0.0, 0.0, 0.0, 0.0, 0.0, 0.0, 0.0, 0.0, 0.0, 0.0, 0.0, 0.0, 0.0, 0.0, 0.0, 0.0, 0.0, 0.0, 0.0, 0.0, 0.0, 0.0, 0.0, 0.0, 0.0, 0.0, 0.0, 0.0, 0.0, 0.0, 0.0, 0.0, 0.0, 0.0, 0.0, 0.0, 0.0, 0.0, 0.0, 0.0, 0.0, 0.0, 0.0, 0.0, 0.0, 0.0, 0.0, 0.0, 0.0, 0.0, 0.0, 0.0, 0.0, 0.0, 0.0, 0.0, 0.0, 0.0, 0.0, 0.0, 0.0, 0.0, 0.0, 0.0, 0.0, 0.0, 0.0, 0.0, 0.0, 0.0, 0.0, 0.0, 0.0]): _vg.add([_i], _w, 'REPLACE')
_m = ob_circle.modifiers.new('Armature', 'ARMATURE')
_m.object = ob_armature
ob_hemi_004.location = (-0.07212, -7.334, -0.732)
ob_hemi_004.lineart.crease_threshold = 0.0
ob_hemi_003.location = (-4.883, -1.69, -0.732)
ob_hemi_003.lineart.crease_threshold = 0.0
ob_hemi_002.location = (3.89, -1.484, -0.732)
ob_hemi_002.lineart.crease_threshold = 0.0
ob_hemi_001.location = (3.018, 3.156, -0.732)
ob_hemi_001.lineart.crease_threshold = 0.0
ob_hemi.location = (-2.615, 3.35, -0.732)
ob_hemi.lineart.crease_threshold = 0.0
ob_lamp.location = (4.076, 1.005, 5.904)
ob_lamp.rotation_euler = (0.6503, 0.05522, 1.866)
ob_lamp.lock_rotations_4d = False
ob_lamp.empty_display_type = 'ARROWS'
ob_lamp.color = (0.0, 0.0, 0.0, 0.0)
ob_lamp.lineart.crease_threshold = 0.0
ob_camera.location = (7.481, -6.508, 5.344)
ob_camera.rotation_euler = (1.109, 0.01082, 0.8149)
ob_camera.lock_rotations_4d = False
ob_camera.empty_display_type = 'ARROWS'
ob_camera.color = (0.0, 0.0, 0.0, 0.0)
ob_camera.display_type = 'WIRE'
ob_camera.lineart.crease_threshold = 0.0

# ---- collection membership
col_collection_1.objects.link(ob_armature)
col_collection_1.objects.link(ob_circle_001)
col_collection_1.objects.link(ob_circle)
col_collection_1.objects.link(ob_hemi_004)
col_collection_1.objects.link(ob_hemi_003)
col_collection_1.objects.link(ob_hemi_002)
col_collection_1.objects.link(ob_hemi_001)
col_collection_1.objects.link(ob_hemi)
col_collection_1.objects.link(ob_lamp)
col_collection_1.objects.link(ob_camera)

# ---- scene / render settings (as saved in the file)
scene.camera = ob_camera
scene.frame_start = 1; scene.frame_end = 60; scene.frame_set(1)
scene.render.engine = 'BLENDER_EEVEE_NEXT'
scene.render.resolution_percentage = 50
scene.render.dither_intensity = 0.0
scene.cycles.use_denoising = False
scene.cycles.samples = 128
scene.cycles.sampling_pattern = 'TABULATED_SOBOL'
scene.cycles.light_sampling_threshold = 0.0
scene.cycles.use_adaptive_sampling = False
scene.cycles.use_light_tree = False
scene.cycles.blur_glossy = 0.0
scene.cycles.sample_clamp_indirect = 0.0
scene.view_settings.view_transform = 'Standard'
bpy.context.view_layer.update()
